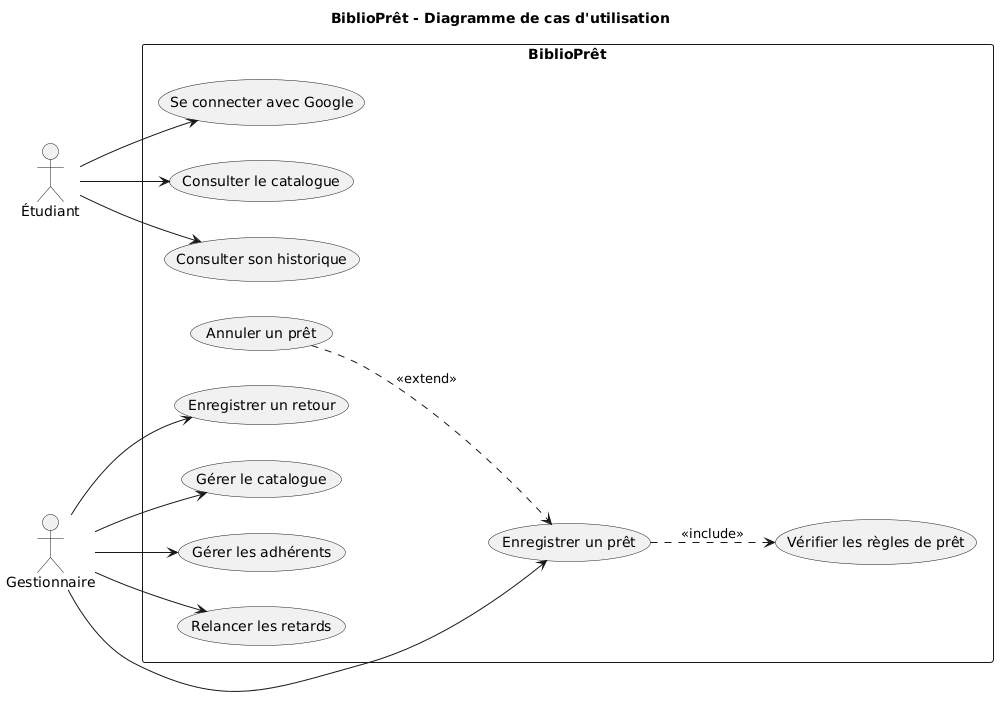

The diagram above was rendered by PlantUML. Its source (embedded in the PNG):
@startuml
title BiblioPrêt - Diagramme de cas d'utilisation
left to right direction

actor "Étudiant" as E
actor "Gestionnaire" as G

rectangle BiblioPrêt {
  usecase "Se connecter avec Google" as UC1
  usecase "Consulter le catalogue" as UC2
  usecase "Consulter son historique" as UC3
  usecase "Enregistrer un prêt" as UC4
  usecase "Vérifier les règles de prêt" as UC5
  usecase "Annuler un prêt" as UC6
  usecase "Enregistrer un retour" as UC7
  usecase "Gérer le catalogue" as UC8
  usecase "Gérer les adhérents" as UC9
  usecase "Relancer les retards" as UC10
}

E --> UC1
E --> UC2
E --> UC3

G --> UC4
G --> UC7
G --> UC8
G --> UC9
G --> UC10

UC4 ..> UC5 : <<include>>
UC6 ..> UC4 : <<extend>>
@enduml